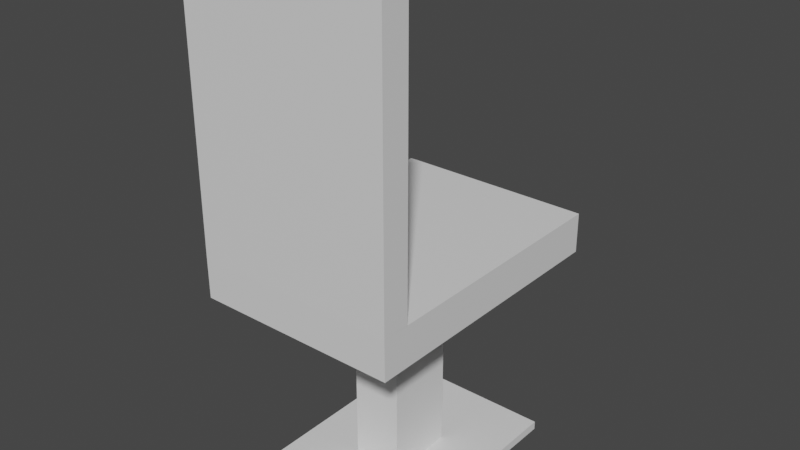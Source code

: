 # Source: Seat.blend  (saved by Blender 2.81.16; exported with 4.5.12 LTS)
import bpy
from mathutils import Matrix  # noqa: F401  (used for matrix-valued properties, if any)

bpy.ops.wm.read_factory_settings(use_empty=True)
scene = bpy.context.scene
scene.name = 'Scene'

# ---- collections
col_collection = bpy.data.collections.new('Collection'); scene.collection.children.link(col_collection)

# ---- materials (node trees are filled in below, after node groups)
mat_default___prop = bpy.data.materials.new('Default_-_Prop')
mat_default___prop.use_transparent_shadow = False

# ---- material node trees
mat_default___prop.use_nodes = True; mat_default___prop.node_tree.nodes.clear()
_N = mat_default___prop.node_tree.nodes; _L = mat_default___prop.node_tree.links
n0 = _N.new('ShaderNodeOutputMaterial'); n0.name = 'Material Output'; n0.location = (300, 300)
n1 = _N.new('ShaderNodeBsdfPrincipled'); n1.name = 'Principled BSDF'; n1.location = (10, 300)
n1.distribution = 'GGX'
n1.subsurface_method = 'BURLEY'
n1.inputs[3].default_value = 1.45
n1.inputs[27].default_value = (0.0, 0.0, 0.0, 1.0)
n1.inputs[28].default_value = 1.0
_L.new(n1.outputs[0], n0.inputs[0])
n0.is_active_output = True

# ---- world
world_world = bpy.data.worlds.new('World'); scene.world = world_world
world_world.use_nodes = True; world_world.node_tree.nodes.clear()
_N = world_world.node_tree.nodes; _L = world_world.node_tree.links
n0 = _N.new('ShaderNodeOutputWorld'); n0.name = 'World Output'; n0.location = (300, 300)
n1 = _N.new('ShaderNodeBackground'); n1.name = 'Background'; n1.location = (10, 300)
n1.inputs[0].default_value = (0.05088, 0.05088, 0.05088, 1.0)
_L.new(n1.outputs[0], n0.inputs[0])
n0.is_active_output = True
world_world.color = (0.05088, 0.05088, 0.05088)
world_world.use_sun_shadow = False
world_world.sun_shadow_jitter_overblur = 0.0

# ---- meshes
me_seat = bpy.data.meshes.new('Seat')
me_seat.from_pydata([(0.2879, 0.691, 0.3989), (0.2879, 1.444, 0.3989), (-0.2879, 1.444, 0.3989), (-0.2879, 0.691, 0.3989), (0.2879, 1.444, 0.3195), (-0.2879, 1.444, 0.3195), (0.2879, 0.691, 0.3195), (-0.2879, 0.691, 0.3195), (0.2379, 9.324e-08, 0.3288), (0.2379, 0.02473, 0.3288), (-0.2379, 0.02473, 0.3288), (-0.2379, 9.324e-08, 0.3288), (0.2379, 0.02473, -0.3288), (-0.2379, 0.02473, -0.3288), (0.2379, 9.324e-08, -0.3288), (-0.2379, 9.324e-08, -0.3288), (0.2879, 0.5789, 0.3979), (-0.2879, 0.5789, 0.3979), (0.2879, 0.6932, -0.3979), (-0.2879, 0.6932, -0.3979), (0.2879, 0.5789, -0.3979), (-0.2879, 0.5789, -0.3979), (0.07159, 0.006562, 0.09896), (0.07159, 0.5616, 0.09896), (-0.07159, 0.5616, 0.09896), (-0.07159, 0.006562, 0.09896), (0.07159, 0.5616, -0.09896), (-0.07159, 0.5616, -0.09896), (0.07159, 0.006562, -0.09896), (-0.07159, 0.006562, -0.09896)], [], [(0, 1, 2, 3), (1, 4, 5, 2), (4, 6, 7, 5), (6, 4, 1, 0), (3, 2, 5, 7), (8, 9, 10, 11), (9, 12, 13, 10), (12, 14, 15, 13), (14, 12, 9, 8), (11, 10, 13, 15), (16, 0, 3, 17), (0, 18, 19, 3), (18, 20, 21, 19), (20, 18, 0, 16), (17, 3, 19, 21), (22, 23, 24, 25), (26, 28, 29, 27), (28, 26, 23, 22), (25, 24, 27, 29)])
me_seat.polygons.foreach_set('use_smooth', [True] * 19)
_k = set([(0, 1), (0, 3), (0, 6), (0, 16), (0, 18), (1, 2), (1, 4), (2, 3), (2, 5), (3, 7), (3, 17), (3, 19), (4, 5), (4, 6), (5, 7), (6, 7), (8, 9), (8, 11), (8, 14), (9, 10), (9, 12), (10, 11), (10, 13), (11, 15), (12, 13), (12, 14), (13, 15), (14, 15), (16, 17), (16, 20), (17, 21), (18, 19), (18, 20), (19, 21), (20, 21), (22, 23), (22, 25), (22, 28), (23, 24), (23, 26), (24, 25), (24, 27), (25, 29), (26, 27), (26, 28), (27, 29), (28, 29)])
me_seat.attributes.new('sharp_edge', 'BOOLEAN', 'EDGE').data.foreach_set('value', [ (min(e.vertices), max(e.vertices)) in _k for e in me_seat.edges])
_uv = me_seat.uv_layers.new(name='UVMap')
_uv.uv.foreach_set('vector', [0.4813, 0.1554, 0.4813, 1.924e-08, 0.7449, 0.0, 0.7449, 0.1554, 0.8424, 0.3399, 0.7351, 0.3399, 0.7351, 0.1785, 0.8424, 0.1785, 0.4813, 0.1785, 0.7351, 0.1785, 0.7351, 0.3399, 0.4813, 0.3399, 0.8424, 0.3339, 0.8424, 0.1785, 0.9498, 0.1785, 0.9498, 0.3339, 0.7449, 0.1554, 0.7449, 3.367e-08, 0.8523, 0.0, 0.8523, 0.1554, 0.9582, 0.1785, 0.9665, 0.1785, 0.9665, 0.3119, 0.9582, 0.3119, 0.4813, 1.924e-08, 0.4813, 0.5449, 0.2635, 0.5449, 0.2635, 0.0, 0.9582, 0.3119, 0.9498, 0.3119, 0.9498, 0.1785, 0.9582, 0.1785, 0.9833, 0.0, 0.9917, 0.0, 0.9917, 0.5449, 0.9833, 0.5449, 0.9917, 0.0, 1.0, 0.0, 1.0, 0.5449, 0.9917, 0.5449, 0.4813, 0.1785, 0.4813, 0.1554, 0.7449, 0.1554, 0.7449, 0.1785, 0.2635, 4.81e-08, 0.2635, 0.6601, 0.0, 0.6601, 5.027e-07, 0.0, 0.9709, 0.5013, 0.9324, 0.5013, 0.9324, 0.3399, 0.9709, 0.3399, 0.9324, 1.0, 0.8938, 1.0, 0.8946, 0.3399, 0.9324, 0.3407, 0.8938, 0.9992, 0.8561, 1.0, 0.8553, 0.3399, 0.8938, 0.3399, 0.9178, 0.1145, 0.9178, 0.0, 0.9833, 0.0, 0.9833, 0.1145, 0.9178, 0.0, 0.9178, 0.1145, 0.8523, 0.1145, 0.8523, 0.0, 0.4813, 0.3399, 0.6683, 0.3399, 0.6683, 0.5039, 0.4813, 0.5039, 0.6683, 0.3399, 0.8553, 0.3399, 0.8553, 0.5039, 0.6683, 0.5039])
me_seat.materials.append(mat_default___prop)
me_seat.use_remesh_fix_poles = True
me_seat.use_remesh_preserve_attributes = False
me_seat.use_mirror_vertex_groups = False
me_seat.update()
me_seat.normals_split_custom_set([tuple(v) for v in zip(*[iter([0.0, -7.915e-08, 1.0, 0.0, -7.915e-08, 1.0, 0.0, -7.915e-08, 1.0, 0.0, -7.915e-08, 1.0, 0.0, 1.0, 0.0, 0.0, 1.0, 0.0, 0.0, 1.0, 0.0, 0.0, 1.0, 0.0, 0.0, 0.0, -1.0, 0.0, 0.0, -1.0, 0.0, 0.0, -1.0, 0.0, 0.0, -1.0, 1.0, 6.605e-09, 0.0, 1.0, 6.605e-09, 0.0, 1.0, 6.605e-09, 0.0, 1.0, 6.605e-09, 0.0, -1.0, 0.0, 0.0, -1.0, 0.0, 0.0, -1.0, 0.0, 0.0, -1.0, 0.0, 0.0, 0.0, 0.0, 1.0, 0.0, 0.0, 1.0, 0.0, 0.0, 1.0, 0.0, 0.0, 1.0, 0.0, 1.0, 0.0, 0.0, 1.0, 0.0, 0.0, 1.0, 0.0, 0.0, 1.0, 0.0, 0.0, 0.0, -1.0, 0.0, 0.0, -1.0, 0.0, 0.0, -1.0, 0.0, 0.0, -1.0, 1.0, 0.0, 0.0, 1.0, 0.0, 0.0, 1.0, 0.0, 0.0, 1.0, 0.0, 0.0, -1.0, 0.0, 0.0, -1.0, 0.0, 0.0, -1.0, 0.0, 0.0, -1.0, 0.0, 0.0, 0.0, -0.008669, 1.0, 0.0, -0.008669, 1.0, 0.0, -0.008669, 1.0, 0.0, -0.008669, 1.0, 0.0, 1.0, 0.002827, 0.0, 1.0, 0.002827, 0.0, 1.0, 0.002827, 0.0, 1.0, 0.002827, 0.0, 0.0, -1.0, 0.0, 0.0, -1.0, 0.0, 0.0, -1.0, 0.0, 0.0, -1.0, 1.0, 2.395e-06, 3.213e-07, 1.0, 2.395e-06, 3.213e-07, 1.0, 2.395e-06, 3.213e-07, 1.0, 2.395e-06, 3.213e-07, -1.0, 1.818e-06, 2.646e-07, -1.0, 1.818e-06, 2.646e-07, -1.0, 1.818e-06, 2.646e-07, -1.0, 1.818e-06, 2.646e-07, 0.0, 0.0, 1.0, 0.0, 0.0, 1.0, 0.0, 0.0, 1.0, 0.0, 0.0, 1.0, 0.0, 0.0, -1.0, 0.0, 0.0, -1.0, 0.0, 0.0, -1.0, 0.0, 0.0, -1.0, 1.0, 0.0, 0.0, 1.0, 0.0, 0.0, 1.0, 0.0, 0.0, 1.0, 0.0, 0.0, -1.0, 0.0, 0.0, -1.0, 0.0, 0.0, -1.0, 0.0, 0.0, -1.0, 0.0, 0.0])] * 3)])

# ---- objects
ob_seat = bpy.data.objects.new('Seat', me_seat)

# ---- transforms, parenting, visibility, modifiers, constraints
ob_seat.location = (0.0, 0.0, 0.0)
ob_seat.rotation_euler = (1.571, -0.0, 0.0)
ob_seat.lineart.crease_threshold = 0.0

# ---- collection membership
col_collection.objects.link(ob_seat)

# ---- scene / render settings (as saved in the file)
scene.frame_start = 1; scene.frame_end = 250; scene.frame_set(1)
scene.render.engine = 'BLENDER_EEVEE_NEXT'
scene.cycles.use_denoising = False
scene.cycles.samples = 128
scene.cycles.sampling_pattern = 'TABULATED_SOBOL'
scene.cycles.use_adaptive_sampling = False
scene.cycles.use_light_tree = False
scene.view_settings.view_transform = 'Filmic'
bpy.context.view_layer.update()

# ---- added for rendering (the .blend has no active camera and no usable light): camera, sun
cam_auto = bpy.data.cameras.new('AutoCamera')
cam_auto.lens = 50.0
cam_auto.sensor_width = 36.0
cam_auto.clip_end = 1000.0
ob_auto_camera = bpy.data.objects.new('AutoCamera', cam_auto)
scene.collection.objects.link(ob_auto_camera)
ob_auto_camera.location = (1.61627, -1.94001, 2.01504)
ob_auto_camera.rotation_euler = (1.09748, -7.21219e-08, 0.694738)
scene.camera = ob_auto_camera
light_auto_sun = bpy.data.lights.new('AutoSun', 'SUN')
light_auto_sun.energy = 3.0
light_auto_sun.angle = 0.0523599
ob_auto_sun = bpy.data.objects.new('AutoSun', light_auto_sun)
scene.collection.objects.link(ob_auto_sun)
ob_auto_sun.rotation_euler = (0.872665, 0.174533, 0.523599)
bpy.context.view_layer.update()
